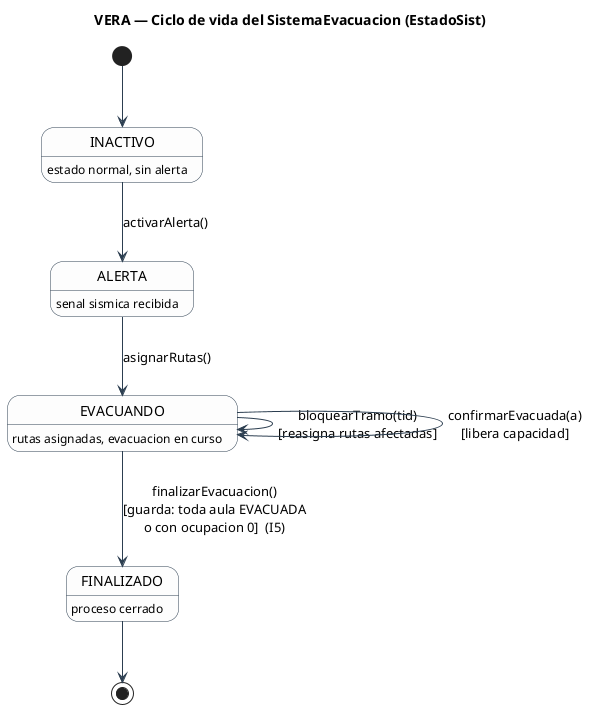

The diagram above was rendered by PlantUML. Its source (embedded in the PNG):
@startuml VERA-estados-sistema
' ============================================================
' VERA - Diagrama de Estados del SistemaEvacuacion
' Corresponde al tipo EstadoSist y a las operaciones del
' ciclo de vida de la clase SistemaEvacuacion.
' ============================================================
title VERA — Ciclo de vida del SistemaEvacuacion (EstadoSist)

skinparam shadowing false
skinparam state {
  BackgroundColor #FDFDFD
  BorderColor #2C3E50
  ArrowColor #2C3E50
}

[*] --> INACTIVO

INACTIVO : estado normal, sin alerta
ALERTA   : senal sismica recibida
EVACUANDO : rutas asignadas, evacuacion en curso
FINALIZADO : proceso cerrado

INACTIVO  --> ALERTA    : activarAlerta()
ALERTA    --> EVACUANDO : asignarRutas()
EVACUANDO --> EVACUANDO : bloquearTramo(tid)\n[reasigna rutas afectadas]
EVACUANDO --> EVACUANDO : confirmarEvacuada(a)\n[libera capacidad]
EVACUANDO --> FINALIZADO : finalizarEvacuacion()\n[guarda: toda aula EVACUADA\no con ocupacion 0]  (I5)
FINALIZADO --> [*]

@enduml